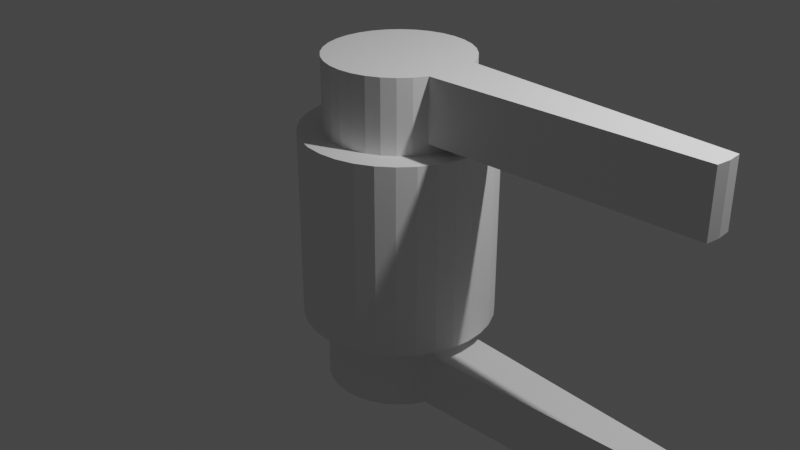 # Source: doorHandle.blend  (saved by Blender 3.1.7; exported with 4.5.12 LTS)
import bpy
from mathutils import Matrix  # noqa: F401  (used for matrix-valued properties, if any)

bpy.ops.wm.read_factory_settings(use_empty=True)
scene = bpy.context.scene
scene.name = 'Scene'

# ---- collections
col_collection = bpy.data.collections.new('Collection'); scene.collection.children.link(col_collection)

# ---- world
world_world = bpy.data.worlds.new('World'); scene.world = world_world
world_world.use_nodes = True; world_world.node_tree.nodes.clear()
_N = world_world.node_tree.nodes; _L = world_world.node_tree.links
n0 = _N.new('ShaderNodeOutputWorld'); n0.name = 'World Output'; n0.location = (300, 300)
n1 = _N.new('ShaderNodeBackground'); n1.name = 'Background'; n1.location = (10, 300)
n1.inputs[0].default_value = (0.05088, 0.05088, 0.05088, 1.0)
_L.new(n1.outputs[0], n0.inputs[0])
n0.is_active_output = True
world_world.color = (0.05088, 0.05088, 0.05088)
world_world.use_sun_shadow = False
world_world.sun_shadow_jitter_overblur = 0.0

# ---- cameras
cam_camera = bpy.data.cameras.new('Camera')
cam_camera.clip_end = 100.0
cam_camera.ortho_scale = 7.314

# ---- lights
light_light = bpy.data.lights.new('Light', 'POINT')
light_light.transmission_factor = 0.0
light_light.energy = 1000.0
light_light.shadow_soft_size = 0.1
light_light.shadow_maximum_resolution = 0.006
light_light.use_absolute_resolution = True

# ---- meshes
me_cylinder = bpy.data.meshes.new('Cylinder')
me_cylinder.from_pydata([(0.0, 1.0, -1.0), (0.0, 1.0, 1.0), (0.1951, 0.9808, -1.0), (0.1951, 0.9808, 1.0), (0.3827, 0.9239, -1.0), (0.3827, 0.9239, 1.0), (0.5556, 0.8315, -1.0), (0.5556, 0.8315, 1.0), (0.7071, 0.7071, -1.0), (0.7071, 0.7071, 1.0), (0.8315, 0.5556, -1.0), (0.8315, 0.5556, 1.0), (0.9239, 0.3827, -1.0), (0.9239, 0.3827, 1.0), (0.9808, 0.1951, -1.0), (0.9808, 0.1951, 1.0), (1.0, -4.371e-08, -1.0), (1.0, -4.371e-08, 1.0), (0.9808, -0.1951, -1.0), (0.9808, -0.1951, 1.0), (0.9239, -0.3827, -1.0), (0.9239, -0.3827, 1.0), (0.8315, -0.5556, -1.0), (0.8315, -0.5556, 1.0), (0.7071, -0.7071, -1.0), (0.7071, -0.7071, 1.0), (0.5556, -0.8315, -1.0), (0.5556, -0.8315, 1.0), (0.3827, -0.9239, -1.0), (0.3827, -0.9239, 1.0), (0.1951, -0.9808, -1.0), (0.1951, -0.9808, 1.0), (-8.742e-08, -1.0, -1.0), (-8.742e-08, -1.0, 1.0), (-0.1951, -0.9808, -1.0), (-0.1951, -0.9808, 1.0), (-0.3827, -0.9239, -1.0), (-0.3827, -0.9239, 1.0), (-0.5556, -0.8315, -1.0), (-0.5556, -0.8315, 1.0), (-0.7071, -0.7071, -1.0), (-0.7071, -0.7071, 1.0), (-0.8315, -0.5556, -1.0), (-0.8315, -0.5556, 1.0), (-0.9239, -0.3827, -1.0), (-0.9239, -0.3827, 1.0), (-0.9808, -0.1951, -1.0), (-0.9808, -0.1951, 1.0), (-1.0, 1.192e-08, -1.0), (-1.0, 1.192e-08, 1.0), (-0.9808, 0.1951, -1.0), (-0.9808, 0.1951, 1.0), (-0.9239, 0.3827, -1.0), (-0.9239, 0.3827, 1.0), (-0.8315, 0.5556, -1.0), (-0.8315, 0.5556, 1.0), (-0.7071, 0.7071, -1.0), (-0.7071, 0.7071, 1.0), (-0.5556, 0.8315, -1.0), (-0.5556, 0.8315, 1.0), (-0.3827, 0.9239, -1.0), (-0.3827, 0.9239, 1.0), (-0.1951, 0.9808, -1.0), (-0.1951, 0.9808, 1.0)], [], [(0, 1, 3, 2), (2, 3, 5, 4), (4, 5, 7, 6), (6, 7, 9, 8), (8, 9, 11, 10), (10, 11, 13, 12), (12, 13, 15, 14), (14, 15, 17, 16), (16, 17, 19, 18), (18, 19, 21, 20), (20, 21, 23, 22), (22, 23, 25, 24), (24, 25, 27, 26), (26, 27, 29, 28), (28, 29, 31, 30), (30, 31, 33, 32), (32, 33, 35, 34), (34, 35, 37, 36), (36, 37, 39, 38), (38, 39, 41, 40), (40, 41, 43, 42), (42, 43, 45, 44), (44, 45, 47, 46), (46, 47, 49, 48), (48, 49, 51, 50), (50, 51, 53, 52), (52, 53, 55, 54), (54, 55, 57, 56), (56, 57, 59, 58), (58, 59, 61, 60), (3, 1, 63, 61, 59, 57, 55, 53, 51, 49, 47, 45, 43, 41, 39, 37, 35, 33, 31, 29, 27, 25, 23, 21, 19, 17, 15, 13, 11, 9, 7, 5), (60, 61, 63, 62), (62, 63, 1, 0), (0, 2, 4, 6, 8, 10, 12, 14, 16, 18, 20, 22, 24, 26, 28, 30, 32, 34, 36, 38, 40, 42, 44, 46, 48, 50, 52, 54, 56, 58, 60, 62)])
_uv = me_cylinder.uv_layers.new(name='UVMap')
_uv.uv.foreach_set('vector', [1.0, 0.5, 1.0, 1.0, 0.9688, 1.0, 0.9688, 0.5, 0.9688, 0.5, 0.9688, 1.0, 0.9375, 1.0, 0.9375, 0.5, 0.9375, 0.5, 0.9375, 1.0, 0.9062, 1.0, 0.9062, 0.5, 0.9062, 0.5, 0.9062, 1.0, 0.875, 1.0, 0.875, 0.5, 0.875, 0.5, 0.875, 1.0, 0.8438, 1.0, 0.8438, 0.5, 0.8438, 0.5, 0.8438, 1.0, 0.8125, 1.0, 0.8125, 0.5, 0.8125, 0.5, 0.8125, 1.0, 0.7812, 1.0, 0.7812, 0.5, 0.7812, 0.5, 0.7812, 1.0, 0.75, 1.0, 0.75, 0.5, 0.75, 0.5, 0.75, 1.0, 0.7188, 1.0, 0.7188, 0.5, 0.7188, 0.5, 0.7188, 1.0, 0.6875, 1.0, 0.6875, 0.5, 0.6875, 0.5, 0.6875, 1.0, 0.6562, 1.0, 0.6562, 0.5, 0.6562, 0.5, 0.6562, 1.0, 0.625, 1.0, 0.625, 0.5, 0.625, 0.5, 0.625, 1.0, 0.5938, 1.0, 0.5938, 0.5, 0.5938, 0.5, 0.5938, 1.0, 0.5625, 1.0, 0.5625, 0.5, 0.5625, 0.5, 0.5625, 1.0, 0.5312, 1.0, 0.5312, 0.5, 0.5312, 0.5, 0.5312, 1.0, 0.5, 1.0, 0.5, 0.5, 0.5, 0.5, 0.5, 1.0, 0.4688, 1.0, 0.4688, 0.5, 0.4688, 0.5, 0.4688, 1.0, 0.4375, 1.0, 0.4375, 0.5, 0.4375, 0.5, 0.4375, 1.0, 0.4062, 1.0, 0.4062, 0.5, 0.4062, 0.5, 0.4062, 1.0, 0.375, 1.0, 0.375, 0.5, 0.375, 0.5, 0.375, 1.0, 0.3438, 1.0, 0.3438, 0.5, 0.3438, 0.5, 0.3438, 1.0, 0.3125, 1.0, 0.3125, 0.5, 0.3125, 0.5, 0.3125, 1.0, 0.2812, 1.0, 0.2812, 0.5, 0.2812, 0.5, 0.2812, 1.0, 0.25, 1.0, 0.25, 0.5, 0.25, 0.5, 0.25, 1.0, 0.2188, 1.0, 0.2188, 0.5, 0.2188, 0.5, 0.2188, 1.0, 0.1875, 1.0, 0.1875, 0.5, 0.1875, 0.5, 0.1875, 1.0, 0.1562, 1.0, 0.1562, 0.5, 0.1562, 0.5, 0.1562, 1.0, 0.125, 1.0, 0.125, 0.5, 0.125, 0.5, 0.125, 1.0, 0.09375, 1.0, 0.09375, 0.5, 0.09375, 0.5, 0.09375, 1.0, 0.0625, 1.0, 0.0625, 0.5, 0.2968, 0.4854, 0.25, 0.49, 0.2032, 0.4854, 0.1582, 0.4717, 0.1167, 0.4496, 0.08029, 0.4197, 0.05045, 0.3833, 0.02827, 0.3418, 0.01461, 0.2968, 0.01, 0.25, 0.01461, 0.2032, 0.02827, 0.1582, 0.05045, 0.1167, 0.08029, 0.08029, 0.1167, 0.05045, 0.1582, 0.02827, 0.2032, 0.01461, 0.25, 0.01, 0.2968, 0.01461, 0.3418, 0.02827, 0.3833, 0.05045, 0.4197, 0.08029, 0.4496, 0.1167, 0.4717, 0.1582, 0.4854, 0.2032, 0.49, 0.25, 0.4854, 0.2968, 0.4717, 0.3418, 0.4496, 0.3833, 0.4197, 0.4197, 0.3833, 0.4496, 0.3418, 0.4717, 0.0625, 0.5, 0.0625, 1.0, 0.03125, 1.0, 0.03125, 0.5, 0.03125, 0.5, 0.03125, 1.0, 0.0, 1.0, 0.0, 0.5, 0.75, 0.49, 0.7968, 0.4854, 0.8418, 0.4717, 0.8833, 0.4496, 0.9197, 0.4197, 0.9496, 0.3833, 0.9717, 0.3418, 0.9854, 0.2968, 0.99, 0.25, 0.9854, 0.2032, 0.9717, 0.1582, 0.9496, 0.1167, 0.9197, 0.08029, 0.8833, 0.05045, 0.8418, 0.02827, 0.7968, 0.01461, 0.75, 0.01, 0.7032, 0.01461, 0.6582, 0.02827, 0.6167, 0.05045, 0.5803, 0.08029, 0.5504, 0.1167, 0.5283, 0.1582, 0.5146, 0.2032, 0.51, 0.25, 0.5146, 0.2968, 0.5283, 0.3418, 0.5504, 0.3833, 0.5803, 0.4197, 0.6167, 0.4496, 0.6582, 0.4717, 0.7032, 0.4854])
me_cylinder.use_remesh_fix_poles = True
me_cylinder.use_remesh_preserve_attributes = False
me_cylinder.update()
me_cylinder_001 = bpy.data.meshes.new('Cylinder.001')
me_cylinder_001.from_pydata([(0.0, 1.0, -1.0), (0.0, 1.0, 1.0), (0.1951, 0.9808, -1.0), (0.1951, 0.9808, 1.0), (0.3827, 0.9239, -1.0), (0.3827, 0.9239, 1.0), (0.5556, 0.8315, -1.0), (0.5556, 0.8315, 1.0), (0.7071, 0.7071, -1.0), (0.7071, 0.7071, 1.0), (0.8315, 0.5556, -1.0), (0.8315, 0.5556, 1.0), (0.9239, 0.3827, -1.0), (0.9239, 0.3827, 1.0), (4.711, 0.1951, -1.0), (4.716, 0.1951, 1.0), (4.73, -4.371e-08, -1.0), (4.736, -4.371e-08, 1.0), (4.711, -0.1951, -1.0), (4.716, -0.1951, 1.0), (0.9239, -0.3827, -1.0), (0.9239, -0.3827, 1.0), (0.8315, -0.5556, -1.0), (0.8315, -0.5556, 1.0), (0.7071, -0.7071, -1.0), (0.7071, -0.7071, 1.0), (0.5556, -0.8315, -1.0), (0.5556, -0.8315, 1.0), (0.3827, -0.9239, -1.0), (0.3827, -0.9239, 1.0), (0.1951, -0.9808, -1.0), (0.1951, -0.9808, 1.0), (-8.742e-08, -1.0, -1.0), (-8.742e-08, -1.0, 1.0), (-0.1951, -0.9808, -1.0), (-0.1951, -0.9808, 1.0), (-0.3827, -0.9239, -1.0), (-0.3827, -0.9239, 1.0), (-0.5556, -0.8315, -1.0), (-0.5556, -0.8315, 1.0), (-0.7071, -0.7071, -1.0), (-0.7071, -0.7071, 1.0), (-0.8315, -0.5556, -1.0), (-0.8315, -0.5556, 1.0), (-0.9239, -0.3827, -1.0), (-0.9239, -0.3827, 1.0), (-0.9808, -0.1951, -1.0), (-0.9808, -0.1951, 1.0), (-1.0, 1.192e-08, -1.0), (-1.0, 1.192e-08, 1.0), (-0.9808, 0.1951, -1.0), (-0.9808, 0.1951, 1.0), (-0.9239, 0.3827, -1.0), (-0.9239, 0.3827, 1.0), (-0.8315, 0.5556, -1.0), (-0.8315, 0.5556, 1.0), (-0.7071, 0.7071, -1.0), (-0.7071, 0.7071, 1.0), (-0.5556, 0.8315, -1.0), (-0.5556, 0.8315, 1.0), (-0.3827, 0.9239, -1.0), (-0.3827, 0.9239, 1.0), (-0.1951, 0.9808, -1.0), (-0.1951, 0.9808, 1.0), (0.0, 1.0, 0.6292), (0.1951, 0.9808, 0.6292), (0.3827, 0.9239, 0.6292), (0.5556, 0.8315, 0.6292), (0.7071, 0.7071, 0.6292), (0.8315, 0.5556, 0.6292), (0.9239, 0.3827, 0.6292), (4.716, 0.1951, 0.6292), (4.736, -4.371e-08, 0.6292), (4.716, -0.1951, 0.6292), (0.9239, -0.3827, 0.6292), (0.8315, -0.5556, 0.6292), (0.7071, -0.7071, 0.6292), (0.5556, -0.8315, 0.6292), (0.3827, -0.9239, 0.6292), (0.1951, -0.9808, 0.6292), (-8.742e-08, -1.0, 0.6292), (-0.1951, -0.9808, 0.6292), (-0.3827, -0.9239, 0.6292), (-0.5556, -0.8315, 0.6292), (-0.7071, -0.7071, 0.6292), (-0.8315, -0.5556, 0.6292), (-0.9239, -0.3827, 0.6292), (-0.9808, -0.1951, 0.6292), (-1.0, 1.192e-08, 0.6292), (-0.9808, 0.1951, 0.6292), (-0.9239, 0.3827, 0.6292), (-0.8315, 0.5556, 0.6292), (-0.7071, 0.7071, 0.6292), (-0.5556, 0.8315, 0.6292), (-0.3827, 0.9239, 0.6292), (-0.1951, 0.9808, 0.6292), (0.1951, 0.9808, 0.6141), (0.3827, 0.9239, 0.6141), (0.5556, 0.8315, 0.6141), (0.7071, 0.7071, 0.6141), (0.8315, 0.5556, 0.6141), (0.9239, 0.3827, 0.6141), (0.9808, 0.1951, 0.6141), (1.0, -4.371e-08, 0.6141), (0.9808, -0.1951, 0.6141), (0.9239, -0.3827, 0.6141), (0.8315, -0.5556, 0.6141), (0.7071, -0.7071, 0.6141), (0.5556, -0.8315, 0.6141), (0.3827, -0.9239, 0.6141), (0.1951, -0.9808, 0.6141), (-8.742e-08, -1.0, 0.6141), (-0.1951, -0.9808, 0.6141), (-0.3827, -0.9239, 0.6141), (-0.5556, -0.8315, 0.6141), (-0.7071, -0.7071, 0.6141), (-0.8315, -0.5556, 0.6141), (-0.9239, -0.3827, 0.6141), (-0.9808, -0.1951, 0.6141), (-1.0, 1.192e-08, 0.6141), (-0.9808, 0.1951, 0.6141), (-0.9239, 0.3827, 0.6141), (-0.8315, 0.5556, 0.6141), (-0.7071, 0.7071, 0.6141), (-0.5556, 0.8315, 0.6141), (-0.3827, 0.9239, 0.6141), (-0.1951, 0.9808, 0.6141), (0.0, 1.0, 0.6141), (0.1951, 0.9808, -0.6599), (0.3827, 0.9239, -0.6599), (0.5556, 0.8315, -0.6599), (0.7071, 0.7071, -0.6599), (0.8315, 0.5556, -0.6599), (0.9239, 0.3827, -0.6599), (4.711, 0.1951, -0.6599), (4.73, -4.371e-08, -0.6599), (4.711, -0.1951, -0.6599), (0.9239, -0.3827, -0.6599), (0.8315, -0.5556, -0.6599), (0.7071, -0.7071, -0.6599), (0.5556, -0.8315, -0.6599), (0.3827, -0.9239, -0.6599), (0.1951, -0.9808, -0.6599), (-8.742e-08, -1.0, -0.6599), (-0.1951, -0.9808, -0.6599), (-0.3827, -0.9239, -0.6599), (-0.5556, -0.8315, -0.6599), (-0.7071, -0.7071, -0.6599), (-0.8315, -0.5556, -0.6599), (-0.9239, -0.3827, -0.6599), (-0.9808, -0.1951, -0.6599), (-1.0, 1.192e-08, -0.6599), (-0.9808, 0.1951, -0.6599), (-0.9239, 0.3827, -0.6599), (-0.8315, 0.5556, -0.6599), (-0.7071, 0.7071, -0.6599), (-0.5556, 0.8315, -0.6599), (-0.3827, 0.9239, -0.6599), (-0.1951, 0.9808, -0.6599), (0.0, 1.0, -0.6599), (0.0, 1.0, -0.6584), (0.1951, 0.9808, -0.6584), (0.3827, 0.9239, -0.6584), (0.5556, 0.8315, -0.6584), (0.7071, 0.7071, -0.6584), (0.8315, 0.5556, -0.6584), (0.9239, 0.3827, -0.6584), (0.9808, 0.1951, -0.6584), (1.0, -4.371e-08, -0.6584), (0.9808, -0.1951, -0.6584), (0.9239, -0.3827, -0.6584), (0.8315, -0.5556, -0.6584), (0.7071, -0.7071, -0.6584), (0.5556, -0.8315, -0.6584), (0.3827, -0.9239, -0.6584), (0.1951, -0.9808, -0.6584), (-8.742e-08, -1.0, -0.6584), (-0.1951, -0.9808, -0.6584), (-0.3827, -0.9239, -0.6584), (-0.5556, -0.8315, -0.6584), (-0.7071, -0.7071, -0.6584), (-0.8315, -0.5556, -0.6584), (-0.9239, -0.3827, -0.6584), (-0.9808, -0.1951, -0.6584), (-1.0, 1.192e-08, -0.6584), (-0.9808, 0.1951, -0.6584), (-0.9239, 0.3827, -0.6584), (-0.8315, 0.5556, -0.6584), (-0.7071, 0.7071, -0.6584), (-0.5556, 0.8315, -0.6584), (-0.3827, 0.9239, -0.6584), (-0.1951, 0.9808, -0.6584)], [], [(64, 1, 3, 65), (65, 3, 5, 66), (66, 5, 7, 67), (67, 7, 9, 68), (68, 9, 11, 69), (69, 11, 13, 70), (70, 13, 15, 71), (71, 15, 17, 72), (72, 17, 19, 73), (73, 19, 21, 74), (74, 21, 23, 75), (75, 23, 25, 76), (76, 25, 27, 77), (77, 27, 29, 78), (78, 29, 31, 79), (79, 31, 33, 80), (80, 33, 35, 81), (81, 35, 37, 82), (82, 37, 39, 83), (83, 39, 41, 84), (84, 41, 43, 85), (85, 43, 45, 86), (86, 45, 47, 87), (87, 47, 49, 88), (88, 49, 51, 89), (89, 51, 53, 90), (90, 53, 55, 91), (91, 55, 57, 92), (92, 57, 59, 93), (93, 59, 61, 94), (3, 1, 63, 61, 59, 57, 55, 53, 51, 49, 47, 45, 43, 41, 39, 37, 35, 33, 31, 29, 27, 25, 23, 21, 19, 17, 15, 13, 11, 9, 7, 5), (94, 61, 63, 95), (95, 63, 1, 64), (0, 2, 4, 6, 8, 10, 12, 14, 16, 18, 20, 22, 24, 26, 28, 30, 32, 34, 36, 38, 40, 42, 44, 46, 48, 50, 52, 54, 56, 58, 60, 62), (126, 95, 64, 127), (125, 94, 95, 126), (124, 93, 94, 125), (123, 92, 93, 124), (122, 91, 92, 123), (121, 90, 91, 122), (120, 89, 90, 121), (119, 88, 89, 120), (118, 87, 88, 119), (117, 86, 87, 118), (116, 85, 86, 117), (115, 84, 85, 116), (114, 83, 84, 115), (113, 82, 83, 114), (112, 81, 82, 113), (111, 80, 81, 112), (110, 79, 80, 111), (109, 78, 79, 110), (108, 77, 78, 109), (107, 76, 77, 108), (106, 75, 76, 107), (105, 74, 75, 106), (104, 73, 74, 105), (103, 72, 73, 104), (102, 71, 72, 103), (101, 70, 71, 102), (100, 69, 70, 101), (99, 68, 69, 100), (98, 67, 68, 99), (97, 66, 67, 98), (96, 65, 66, 97), (127, 64, 65, 96), (160, 127, 96, 161), (161, 96, 97, 162), (162, 97, 98, 163), (163, 98, 99, 164), (164, 99, 100, 165), (165, 100, 101, 166), (166, 101, 102, 167), (167, 102, 103, 168), (168, 103, 104, 169), (169, 104, 105, 170), (170, 105, 106, 171), (171, 106, 107, 172), (172, 107, 108, 173), (173, 108, 109, 174), (174, 109, 110, 175), (175, 110, 111, 176), (176, 111, 112, 177), (177, 112, 113, 178), (178, 113, 114, 179), (179, 114, 115, 180), (180, 115, 116, 181), (181, 116, 117, 182), (182, 117, 118, 183), (183, 118, 119, 184), (184, 119, 120, 185), (185, 120, 121, 186), (186, 121, 122, 187), (187, 122, 123, 188), (188, 123, 124, 189), (189, 124, 125, 190), (190, 125, 126, 191), (191, 126, 127, 160), (62, 158, 159, 0), (60, 157, 158, 62), (58, 156, 157, 60), (56, 155, 156, 58), (54, 154, 155, 56), (52, 153, 154, 54), (50, 152, 153, 52), (48, 151, 152, 50), (46, 150, 151, 48), (44, 149, 150, 46), (42, 148, 149, 44), (40, 147, 148, 42), (38, 146, 147, 40), (36, 145, 146, 38), (34, 144, 145, 36), (32, 143, 144, 34), (30, 142, 143, 32), (28, 141, 142, 30), (26, 140, 141, 28), (24, 139, 140, 26), (22, 138, 139, 24), (20, 137, 138, 22), (18, 136, 137, 20), (16, 135, 136, 18), (14, 134, 135, 16), (12, 133, 134, 14), (10, 132, 133, 12), (8, 131, 132, 10), (6, 130, 131, 8), (4, 129, 130, 6), (2, 128, 129, 4), (0, 159, 128, 2), (158, 191, 160, 159), (157, 190, 191, 158), (156, 189, 190, 157), (155, 188, 189, 156), (154, 187, 188, 155), (153, 186, 187, 154), (152, 185, 186, 153), (151, 184, 185, 152), (150, 183, 184, 151), (149, 182, 183, 150), (148, 181, 182, 149), (147, 180, 181, 148), (146, 179, 180, 147), (145, 178, 179, 146), (144, 177, 178, 145), (143, 176, 177, 144), (142, 175, 176, 143), (141, 174, 175, 142), (140, 173, 174, 141), (139, 172, 173, 140), (138, 171, 172, 139), (137, 170, 171, 138), (136, 169, 170, 137), (135, 168, 169, 136), (134, 167, 168, 135), (133, 166, 167, 134), (132, 165, 166, 133), (131, 164, 165, 132), (130, 163, 164, 131), (129, 162, 163, 130), (128, 161, 162, 129), (159, 160, 161, 128)])
_uv = me_cylinder_001.uv_layers.new(name='UVMap')
_uv.uv.foreach_set('vector', [1.0, 0.9073, 1.0, 1.0, 0.9688, 1.0, 0.9688, 0.9073, 0.9688, 0.9073, 0.9688, 1.0, 0.9375, 1.0, 0.9375, 0.9073, 0.9375, 0.9073, 0.9375, 1.0, 0.9062, 1.0, 0.9062, 0.9073, 0.9062, 0.9073, 0.9062, 1.0, 0.875, 1.0, 0.875, 0.9073, 0.875, 0.9073, 0.875, 1.0, 0.8438, 1.0, 0.8438, 0.9073, 0.8438, 0.9073, 0.8438, 1.0, 0.8125, 1.0, 0.8125, 0.9073, 0.8125, 0.9073, 0.8125, 1.0, 0.7812, 1.0, 0.7812, 0.9073, 0.7812, 0.9073, 0.7812, 1.0, 0.75, 1.0, 0.75, 0.9073, 0.75, 0.9073, 0.75, 1.0, 0.7188, 1.0, 0.7188, 0.9073, 0.7188, 0.9073, 0.7188, 1.0, 0.6875, 1.0, 0.6875, 0.9073, 0.6875, 0.9073, 0.6875, 1.0, 0.6562, 1.0, 0.6562, 0.9073, 0.6562, 0.9073, 0.6562, 1.0, 0.625, 1.0, 0.625, 0.9073, 0.625, 0.9073, 0.625, 1.0, 0.5938, 1.0, 0.5938, 0.9073, 0.5938, 0.9073, 0.5938, 1.0, 0.5625, 1.0, 0.5625, 0.9073, 0.5625, 0.9073, 0.5625, 1.0, 0.5312, 1.0, 0.5312, 0.9073, 0.5312, 0.9073, 0.5312, 1.0, 0.5, 1.0, 0.5, 0.9073, 0.5, 0.9073, 0.5, 1.0, 0.4688, 1.0, 0.4688, 0.9073, 0.4688, 0.9073, 0.4688, 1.0, 0.4375, 1.0, 0.4375, 0.9073, 0.4375, 0.9073, 0.4375, 1.0, 0.4062, 1.0, 0.4062, 0.9073, 0.4062, 0.9073, 0.4062, 1.0, 0.375, 1.0, 0.375, 0.9073, 0.375, 0.9073, 0.375, 1.0, 0.3438, 1.0, 0.3438, 0.9073, 0.3438, 0.9073, 0.3438, 1.0, 0.3125, 1.0, 0.3125, 0.9073, 0.3125, 0.9073, 0.3125, 1.0, 0.2812, 1.0, 0.2812, 0.9073, 0.2812, 0.9073, 0.2812, 1.0, 0.25, 1.0, 0.25, 0.9073, 0.25, 0.9073, 0.25, 1.0, 0.2188, 1.0, 0.2188, 0.9073, 0.2188, 0.9073, 0.2188, 1.0, 0.1875, 1.0, 0.1875, 0.9073, 0.1875, 0.9073, 0.1875, 1.0, 0.1562, 1.0, 0.1562, 0.9073, 0.1562, 0.9073, 0.1562, 1.0, 0.125, 1.0, 0.125, 0.9073, 0.125, 0.9073, 0.125, 1.0, 0.09375, 1.0, 0.09375, 0.9073, 0.09375, 0.9073, 0.09375, 1.0, 0.0625, 1.0, 0.0625, 0.9073, 0.2968, 0.4854, 0.25, 0.49, 0.2032, 0.4854, 0.1582, 0.4717, 0.1167, 0.4496, 0.08029, 0.4197, 0.05045, 0.3833, 0.02827, 0.3418, 0.01461, 0.2968, 0.01, 0.25, 0.01461, 0.2032, 0.02827, 0.1582, 0.05045, 0.1167, 0.08029, 0.08029, 0.1167, 0.05045, 0.1582, 0.02827, 0.2032, 0.01461, 0.25, 0.01, 0.2968, 0.01461, 0.3418, 0.02827, 0.3833, 0.05045, 0.4197, 0.08029, 0.4496, 0.1167, 0.4717, 0.1582, 0.4854, 0.2032, 0.49, 0.25, 0.4854, 0.2968, 0.4717, 0.3418, 0.4496, 0.3833, 0.4197, 0.4197, 0.3833, 0.4496, 0.3418, 0.4717, 0.0625, 0.9073, 0.0625, 1.0, 0.03125, 1.0, 0.03125, 0.9073, 0.03125, 0.9073, 0.03125, 1.0, 0.0, 1.0, 0.0, 0.9073, 0.75, 0.49, 0.7968, 0.4854, 0.8418, 0.4717, 0.8833, 0.4496, 0.9197, 0.4197, 0.9496, 0.3833, 0.9717, 0.3418, 0.9854, 0.2968, 0.99, 0.25, 0.9854, 0.2032, 0.9717, 0.1582, 0.9496, 0.1167, 0.9197, 0.08029, 0.8833, 0.05045, 0.8418, 0.02827, 0.7968, 0.01461, 0.75, 0.01, 0.7032, 0.01461, 0.6582, 0.02827, 0.6167, 0.05045, 0.5803, 0.08029, 0.5504, 0.1167, 0.5283, 0.1582, 0.5146, 0.2032, 0.51, 0.25, 0.5146, 0.2968, 0.5283, 0.3418, 0.5504, 0.3833, 0.5803, 0.4197, 0.6167, 0.4496, 0.6582, 0.4717, 0.7032, 0.4854, 0.03125, 0.849, 0.03125, 0.9073, 0.0, 0.9073, 0.0, 0.849, 0.0625, 0.849, 0.0625, 0.9073, 0.03125, 0.9073, 0.03125, 0.849, 0.09375, 0.849, 0.09375, 0.9073, 0.0625, 0.9073, 0.0625, 0.849, 0.125, 0.849, 0.125, 0.9073, 0.09375, 0.9073, 0.09375, 0.849, 0.1562, 0.849, 0.1562, 0.9073, 0.125, 0.9073, 0.125, 0.849, 0.1875, 0.849, 0.1875, 0.9073, 0.1562, 0.9073, 0.1562, 0.849, 0.2188, 0.849, 0.2188, 0.9073, 0.1875, 0.9073, 0.1875, 0.849, 0.25, 0.849, 0.25, 0.9073, 0.2188, 0.9073, 0.2188, 0.849, 0.2812, 0.849, 0.2812, 0.9073, 0.25, 0.9073, 0.25, 0.849, 0.3125, 0.849, 0.3125, 0.9073, 0.2812, 0.9073, 0.2812, 0.849, 0.3438, 0.849, 0.3438, 0.9073, 0.3125, 0.9073, 0.3125, 0.849, 0.375, 0.849, 0.375, 0.9073, 0.3438, 0.9073, 0.3438, 0.849, 0.4062, 0.849, 0.4062, 0.9073, 0.375, 0.9073, 0.375, 0.849, 0.4375, 0.849, 0.4375, 0.9073, 0.4062, 0.9073, 0.4062, 0.849, 0.4688, 0.849, 0.4688, 0.9073, 0.4375, 0.9073, 0.4375, 0.849, 0.5, 0.849, 0.5, 0.9073, 0.4688, 0.9073, 0.4688, 0.849, 0.5312, 0.849, 0.5312, 0.9073, 0.5, 0.9073, 0.5, 0.849, 0.5625, 0.849, 0.5625, 0.9073, 0.5312, 0.9073, 0.5312, 0.849, 0.5938, 0.849, 0.5938, 0.9073, 0.5625, 0.9073, 0.5625, 0.849, 0.625, 0.849, 0.625, 0.9073, 0.5938, 0.9073, 0.5938, 0.849, 0.6562, 0.849, 0.6562, 0.9073, 0.625, 0.9073, 0.625, 0.849, 0.6875, 0.849, 0.6875, 0.9073, 0.6562, 0.9073, 0.6562, 0.849, 0.7188, 0.849, 0.7188, 0.9073, 0.6875, 0.9073, 0.6875, 0.849, 0.75, 0.849, 0.75, 0.9073, 0.7188, 0.9073, 0.7188, 0.849, 0.7812, 0.849, 0.7812, 0.9073, 0.75, 0.9073, 0.75, 0.849, 0.8125, 0.849, 0.8125, 0.9073, 0.7812, 0.9073, 0.7812, 0.849, 0.8438, 0.849, 0.8438, 0.9073, 0.8125, 0.9073, 0.8125, 0.849, 0.875, 0.849, 0.875, 0.9073, 0.8438, 0.9073, 0.8438, 0.849, 0.9062, 0.849, 0.9062, 0.9073, 0.875, 0.9073, 0.875, 0.849, 0.9375, 0.849, 0.9375, 0.9073, 0.9062, 0.9073, 0.9062, 0.849, 0.9688, 0.849, 0.9688, 0.9073, 0.9375, 0.9073, 0.9375, 0.849, 1.0, 0.849, 1.0, 0.9073, 0.9688, 0.9073, 0.9688, 0.849, 1.0, 0.754, 1.0, 0.849, 0.9688, 0.849, 0.9688, 0.754, 0.9688, 0.754, 0.9688, 0.849, 0.9375, 0.849, 0.9375, 0.754, 0.9375, 0.754, 0.9375, 0.849, 0.9062, 0.849, 0.9062, 0.754, 0.9062, 0.754, 0.9062, 0.849, 0.875, 0.849, 0.875, 0.754, 0.875, 0.754, 0.875, 0.849, 0.8438, 0.849, 0.8438, 0.754, 0.8438, 0.754, 0.8438, 0.849, 0.8125, 0.849, 0.8125, 0.754, 0.8125, 0.754, 0.8125, 0.849, 0.7812, 0.849, 0.7812, 0.754, 0.7812, 0.754, 0.7812, 0.849, 0.75, 0.849, 0.75, 0.754, 0.75, 0.754, 0.75, 0.849, 0.7188, 0.849, 0.7188, 0.754, 0.7188, 0.754, 0.7188, 0.849, 0.6875, 0.849, 0.6875, 0.754, 0.6875, 0.754, 0.6875, 0.849, 0.6562, 0.849, 0.6562, 0.754, 0.6562, 0.754, 0.6562, 0.849, 0.625, 0.849, 0.625, 0.754, 0.625, 0.754, 0.625, 0.849, 0.5938, 0.849, 0.5938, 0.754, 0.5938, 0.754, 0.5938, 0.849, 0.5625, 0.849, 0.5625, 0.754, 0.5625, 0.754, 0.5625, 0.849, 0.5312, 0.849, 0.5312, 0.754, 0.5312, 0.754, 0.5312, 0.849, 0.5, 0.849, 0.5, 0.754, 0.5, 0.754, 0.5, 0.849, 0.4688, 0.849, 0.4688, 0.754, 0.4688, 0.754, 0.4688, 0.849, 0.4375, 0.849, 0.4375, 0.754, 0.4375, 0.754, 0.4375, 0.849, 0.4062, 0.849, 0.4062, 0.754, 0.4062, 0.754, 0.4062, 0.849, 0.375, 0.849, 0.375, 0.754, 0.375, 0.754, 0.375, 0.849, 0.3438, 0.849, 0.3438, 0.754, 0.3438, 0.754, 0.3438, 0.849, 0.3125, 0.849, 0.3125, 0.754, 0.3125, 0.754, 0.3125, 0.849, 0.2812, 0.849, 0.2812, 0.754, 0.2812, 0.754, 0.2812, 0.849, 0.25, 0.849, 0.25, 0.754, 0.25, 0.754, 0.25, 0.849, 0.2188, 0.849, 0.2188, 0.754, 0.2188, 0.754, 0.2188, 0.849, 0.1875, 0.849, 0.1875, 0.754, 0.1875, 0.754, 0.1875, 0.849, 0.1562, 0.849, 0.1562, 0.754, 0.1562, 0.754, 0.1562, 0.849, 0.125, 0.849, 0.125, 0.754, 0.125, 0.754, 0.125, 0.849, 0.09375, 0.849, 0.09375, 0.754, 0.09375, 0.754, 0.09375, 0.849, 0.0625, 0.849, 0.0625, 0.754, 0.0625, 0.754, 0.0625, 0.849, 0.03125, 0.849, 0.03125, 0.754, 0.03125, 0.754, 0.03125, 0.849, 0.0, 0.849, 0.0, 0.754, 0.03125, 0.5, 0.03125, 0.659, 0.0, 0.659, 0.0, 0.5, 0.0625, 0.5, 0.0625, 0.659, 0.03125, 0.659, 0.03125, 0.5, 0.09375, 0.5, 0.09375, 0.659, 0.0625, 0.659, 0.0625, 0.5, 0.125, 0.5, 0.125, 0.659, 0.09375, 0.659, 0.09375, 0.5, 0.1562, 0.5, 0.1562, 0.659, 0.125, 0.659, 0.125, 0.5, 0.1875, 0.5, 0.1875, 0.659, 0.1562, 0.659, 0.1562, 0.5, 0.2188, 0.5, 0.2188, 0.659, 0.1875, 0.659, 0.1875, 0.5, 0.25, 0.5, 0.25, 0.659, 0.2188, 0.659, 0.2188, 0.5, 0.2812, 0.5, 0.2812, 0.659, 0.25, 0.659, 0.25, 0.5, 0.3125, 0.5, 0.3125, 0.659, 0.2812, 0.659, 0.2812, 0.5, 0.3438, 0.5, 0.3437, 0.659, 0.3125, 0.659, 0.3125, 0.5, 0.375, 0.5, 0.375, 0.659, 0.3437, 0.659, 0.3438, 0.5, 0.4062, 0.5, 0.4062, 0.659, 0.375, 0.659, 0.375, 0.5, 0.4375, 0.5, 0.4375, 0.659, 0.4062, 0.659, 0.4062, 0.5, 0.4688, 0.5, 0.4688, 0.659, 0.4375, 0.659, 0.4375, 0.5, 0.5, 0.5, 0.5, 0.659, 0.4688, 0.659, 0.4688, 0.5, 0.5312, 0.5, 0.5312, 0.659, 0.5, 0.659, 0.5, 0.5, 0.5625, 0.5, 0.5625, 0.659, 0.5312, 0.659, 0.5312, 0.5, 0.5938, 0.5, 0.5938, 0.659, 0.5625, 0.659, 0.5625, 0.5, 0.625, 0.5, 0.625, 0.659, 0.5938, 0.659, 0.5938, 0.5, 0.6562, 0.5, 0.6562, 0.659, 0.625, 0.659, 0.625, 0.5, 0.6875, 0.5, 0.6875, 0.659, 0.6562, 0.659, 0.6562, 0.5, 0.7188, 0.5, 0.7188, 0.659, 0.6875, 0.659, 0.6875, 0.5, 0.75, 0.5, 0.75, 0.659, 0.7188, 0.659, 0.7188, 0.5, 0.7812, 0.5, 0.7812, 0.659, 0.75, 0.659, 0.75, 0.5, 0.8125, 0.5, 0.8125, 0.659, 0.7812, 0.659, 0.7812, 0.5, 0.8438, 0.5, 0.8438, 0.659, 0.8125, 0.659, 0.8125, 0.5, 0.875, 0.5, 0.875, 0.659, 0.8438, 0.659, 0.8438, 0.5, 0.9062, 0.5, 0.9062, 0.659, 0.875, 0.659, 0.875, 0.5, 0.9375, 0.5, 0.9375, 0.659, 0.9062, 0.659, 0.9062, 0.5, 0.9688, 0.5, 0.9688, 0.659, 0.9375, 0.659, 0.9375, 0.5, 1.0, 0.5, 1.0, 0.659, 0.9688, 0.659, 0.9688, 0.5, 0.03125, 0.659, 0.03125, 0.754, 0.0, 0.754, 0.0, 0.659, 0.0625, 0.659, 0.0625, 0.754, 0.03125, 0.754, 0.03125, 0.659, 0.09375, 0.659, 0.09375, 0.754, 0.0625, 0.754, 0.0625, 0.659, 0.125, 0.659, 0.125, 0.754, 0.09375, 0.754, 0.09375, 0.659, 0.1562, 0.659, 0.1562, 0.754, 0.125, 0.754, 0.125, 0.659, 0.1875, 0.659, 0.1875, 0.754, 0.1562, 0.754, 0.1562, 0.659, 0.2188, 0.659, 0.2188, 0.754, 0.1875, 0.754, 0.1875, 0.659, 0.25, 0.659, 0.25, 0.754, 0.2188, 0.754, 0.2188, 0.659, 0.2812, 0.659, 0.2812, 0.754, 0.25, 0.754, 0.25, 0.659, 0.3125, 0.659, 0.3125, 0.754, 0.2812, 0.754, 0.2812, 0.659, 0.3437, 0.659, 0.3438, 0.754, 0.3125, 0.754, 0.3125, 0.659, 0.375, 0.659, 0.375, 0.754, 0.3438, 0.754, 0.3437, 0.659, 0.4062, 0.659, 0.4062, 0.754, 0.375, 0.754, 0.375, 0.659, 0.4375, 0.659, 0.4375, 0.754, 0.4062, 0.754, 0.4062, 0.659, 0.4688, 0.659, 0.4688, 0.754, 0.4375, 0.754, 0.4375, 0.659, 0.5, 0.659, 0.5, 0.754, 0.4688, 0.754, 0.4688, 0.659, 0.5312, 0.659, 0.5312, 0.754, 0.5, 0.754, 0.5, 0.659, 0.5625, 0.659, 0.5625, 0.754, 0.5312, 0.754, 0.5312, 0.659, 0.5938, 0.659, 0.5938, 0.754, 0.5625, 0.754, 0.5625, 0.659, 0.625, 0.659, 0.625, 0.754, 0.5938, 0.754, 0.5938, 0.659, 0.6562, 0.659, 0.6562, 0.754, 0.625, 0.754, 0.625, 0.659, 0.6875, 0.659, 0.6875, 0.754, 0.6562, 0.754, 0.6562, 0.659, 0.7188, 0.659, 0.7188, 0.754, 0.6875, 0.754, 0.6875, 0.659, 0.75, 0.659, 0.75, 0.754, 0.7188, 0.754, 0.7188, 0.659, 0.7812, 0.659, 0.7812, 0.754, 0.75, 0.754, 0.75, 0.659, 0.8125, 0.659, 0.8125, 0.754, 0.7812, 0.754, 0.7812, 0.659, 0.8438, 0.659, 0.8438, 0.754, 0.8125, 0.754, 0.8125, 0.659, 0.875, 0.659, 0.875, 0.754, 0.8438, 0.754, 0.8438, 0.659, 0.9062, 0.659, 0.9062, 0.754, 0.875, 0.754, 0.875, 0.659, 0.9375, 0.659, 0.9375, 0.754, 0.9062, 0.754, 0.9062, 0.659, 0.9688, 0.659, 0.9688, 0.754, 0.9375, 0.754, 0.9375, 0.659, 1.0, 0.659, 1.0, 0.754, 0.9688, 0.754, 0.9688, 0.659])
me_cylinder_001.use_remesh_fix_poles = True
me_cylinder_001.use_remesh_preserve_attributes = False
me_cylinder_001.update()

# ---- objects
ob_light = bpy.data.objects.new('Light', light_light)
ob_camera = bpy.data.objects.new('Camera', cam_camera)
ob_cylinder = bpy.data.objects.new('Cylinder', me_cylinder)
ob_cylinder_001 = bpy.data.objects.new('Cylinder.001', me_cylinder_001)

# ---- transforms, parenting, visibility, modifiers, constraints
ob_light.location = (4.076, 1.005, 5.904)
ob_light.rotation_euler = (0.6503, 0.05522, 1.866)
ob_light.lock_rotations_4d = False
ob_light.empty_display_type = 'ARROWS'
ob_light.color = (0.0, 0.0, 0.0, 0.0)
ob_light.lineart.crease_threshold = 0.0
ob_camera.location = (7.359, -6.926, 4.958)
ob_camera.rotation_euler = (1.109, 0.0, 0.8149)
ob_camera.lock_rotations_4d = False
ob_camera.empty_display_type = 'ARROWS'
ob_camera.color = (0.0, 0.0, 0.0, 0.0)
ob_camera.display_type = 'WIRE'
ob_camera.lineart.crease_threshold = 0.0
ob_cylinder.location = (0.0, 0.0, 0.0)
ob_cylinder_001.location = (0.0, 0.0, 0.0)
ob_cylinder_001.scale = (0.75, 0.75, 1.75)

# ---- collection membership
col_collection.objects.link(ob_light)
col_collection.objects.link(ob_camera)
col_collection.objects.link(ob_cylinder)
col_collection.objects.link(ob_cylinder_001)

# ---- scene / render settings (as saved in the file)
scene.camera = ob_camera
scene.frame_start = 1; scene.frame_end = 250; scene.frame_set(1)
scene.render.engine = 'BLENDER_EEVEE_NEXT'
scene.cycles.sampling_pattern = 'TABULATED_SOBOL'
scene.cycles.use_light_tree = False
scene.view_settings.view_transform = 'Filmic'
bpy.context.view_layer.update()
